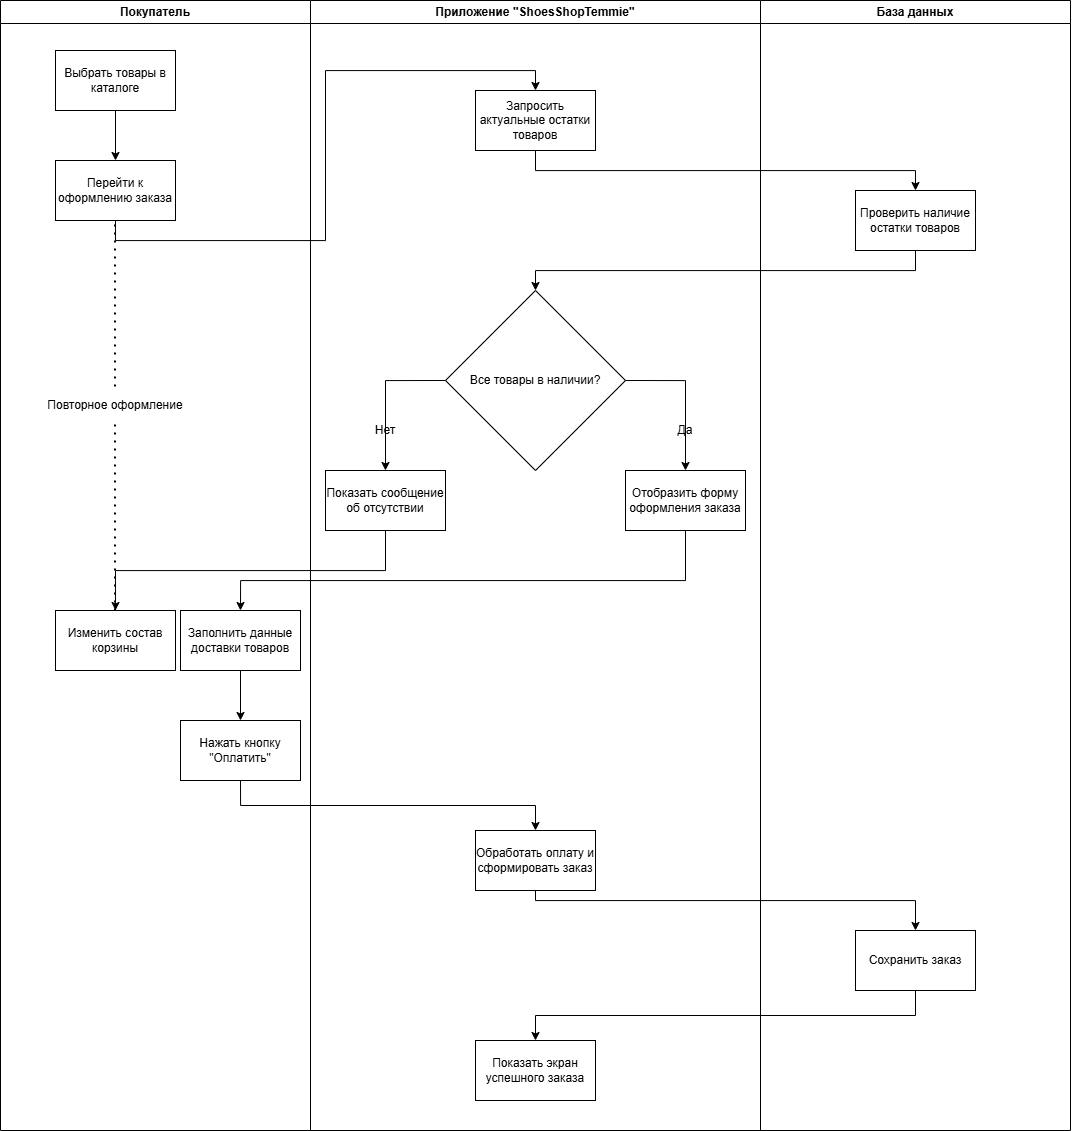

The diagram above was exported from draw.io. Its source (the exported page's mxGraphModel, read from the mxfile embedded in the PNG):
<mxGraphModel dx="1971" dy="1111" grid="1" gridSize="10" guides="1" tooltips="1" connect="1" arrows="1" fold="1" page="1" pageScale="1" pageWidth="827" pageHeight="1169" math="0" shadow="0">
  <root>
    <mxCell id="0" />
    <mxCell id="1" parent="0" />
    <mxCell id="hoYdr1OlzmaWYvD17tWs-45" edge="1" parent="1" source="hoYdr1OlzmaWYvD17tWs-42" style="edgeStyle=orthogonalEdgeStyle;rounded=0;orthogonalLoop=1;jettySize=auto;html=1;exitX=0.5;exitY=1;exitDx=0;exitDy=0;entryX=0.5;entryY=0;entryDx=0;entryDy=0;" target="hoYdr1OlzmaWYvD17tWs-38">
      <mxGeometry relative="1" as="geometry" />
    </mxCell>
    <mxCell id="hoYdr1OlzmaWYvD17tWs-46" edge="1" parent="1" source="hoYdr1OlzmaWYvD17tWs-39" style="edgeStyle=orthogonalEdgeStyle;rounded=0;orthogonalLoop=1;jettySize=auto;html=1;exitX=0.5;exitY=1;exitDx=0;exitDy=0;entryX=0.5;entryY=0;entryDx=0;entryDy=0;" target="hoYdr1OlzmaWYvD17tWs-42">
      <mxGeometry relative="1" as="geometry" />
    </mxCell>
    <mxCell id="hoYdr1OlzmaWYvD17tWs-61" edge="1" parent="1" source="hoYdr1OlzmaWYvD17tWs-47" style="edgeStyle=orthogonalEdgeStyle;rounded=0;orthogonalLoop=1;jettySize=auto;html=1;exitX=0.5;exitY=1;exitDx=0;exitDy=0;entryX=0.5;entryY=0;entryDx=0;entryDy=0;" target="hoYdr1OlzmaWYvD17tWs-52">
      <mxGeometry relative="1" as="geometry">
        <Array as="points">
          <mxPoint x="1045" y="1130" />
          <mxPoint x="1425" y="1130" />
        </Array>
      </mxGeometry>
    </mxCell>
    <mxCell id="hoYdr1OlzmaWYvD17tWs-62" edge="1" parent="1" source="hoYdr1OlzmaWYvD17tWs-52" style="edgeStyle=orthogonalEdgeStyle;rounded=0;orthogonalLoop=1;jettySize=auto;html=1;exitX=0.5;exitY=1;exitDx=0;exitDy=0;entryX=0.5;entryY=0;entryDx=0;entryDy=0;" target="hoYdr1OlzmaWYvD17tWs-48">
      <mxGeometry relative="1" as="geometry" />
    </mxCell>
    <mxCell id="hoYdr1OlzmaWYvD17tWs-60" edge="1" parent="1" source="hoYdr1OlzmaWYvD17tWs-56" style="edgeStyle=orthogonalEdgeStyle;rounded=0;orthogonalLoop=1;jettySize=auto;html=1;exitX=0.5;exitY=1;exitDx=0;exitDy=0;entryX=0.5;entryY=0;entryDx=0;entryDy=0;" target="hoYdr1OlzmaWYvD17tWs-47">
      <mxGeometry relative="1" as="geometry" />
    </mxCell>
    <mxCell id="hoYdr1OlzmaWYvD17tWs-58" edge="1" parent="1" source="hoYdr1OlzmaWYvD17tWs-41" style="edgeStyle=orthogonalEdgeStyle;rounded=0;orthogonalLoop=1;jettySize=auto;html=1;exitX=0.5;exitY=1;exitDx=0;exitDy=0;entryX=0.5;entryY=0;entryDx=0;entryDy=0;" target="hoYdr1OlzmaWYvD17tWs-53">
      <mxGeometry relative="1" as="geometry" />
    </mxCell>
    <mxCell id="hoYdr1OlzmaWYvD17tWs-59" edge="1" parent="1" source="hoYdr1OlzmaWYvD17tWs-40" style="edgeStyle=orthogonalEdgeStyle;rounded=0;orthogonalLoop=1;jettySize=auto;html=1;exitX=0.5;exitY=1;exitDx=0;exitDy=0;entryX=0.5;entryY=0;entryDx=0;entryDy=0;" target="hoYdr1OlzmaWYvD17tWs-55">
      <mxGeometry relative="1" as="geometry">
        <Array as="points">
          <mxPoint x="1195" y="810" />
          <mxPoint x="750" y="810" />
        </Array>
      </mxGeometry>
    </mxCell>
    <mxCell id="hoYdr1OlzmaWYvD17tWs-65" parent="1" style="swimlane;whiteSpace=wrap;html=1;" value="Покупатель" vertex="1">
      <mxGeometry height="1130" width="310" x="510" y="230" as="geometry">
        <mxRectangle height="30" width="140" x="510" y="230" as="alternateBounds" />
      </mxGeometry>
    </mxCell>
    <mxCell id="hoYdr1OlzmaWYvD17tWs-70" edge="1" parent="hoYdr1OlzmaWYvD17tWs-65" source="hoYdr1OlzmaWYvD17tWs-50" style="edgeStyle=orthogonalEdgeStyle;rounded=0;orthogonalLoop=1;jettySize=auto;html=1;exitX=0.5;exitY=1;exitDx=0;exitDy=0;entryX=0.5;entryY=0;entryDx=0;entryDy=0;" target="hoYdr1OlzmaWYvD17tWs-51">
      <mxGeometry relative="1" as="geometry" />
    </mxCell>
    <mxCell id="hoYdr1OlzmaWYvD17tWs-50" parent="hoYdr1OlzmaWYvD17tWs-65" style="rounded=0;whiteSpace=wrap;html=1;" value="Выбрать товары в каталоге" vertex="1">
      <mxGeometry height="60" width="120" x="55" y="50" as="geometry" />
    </mxCell>
    <mxCell id="hoYdr1OlzmaWYvD17tWs-51" parent="hoYdr1OlzmaWYvD17tWs-65" style="rounded=0;whiteSpace=wrap;html=1;" value="Перейти к оформлению заказа" vertex="1">
      <mxGeometry height="60" width="120" x="55" y="160" as="geometry" />
    </mxCell>
    <mxCell id="hoYdr1OlzmaWYvD17tWs-64" edge="1" parent="hoYdr1OlzmaWYvD17tWs-65" style="endArrow=none;dashed=1;html=1;dashPattern=1 3;strokeWidth=2;rounded=0;exitX=0.5;exitY=0;exitDx=0;exitDy=0;entryX=0.5;entryY=1;entryDx=0;entryDy=0;" value="">
      <mxGeometry height="50" relative="1" width="50" as="geometry">
        <mxPoint x="114.47000000000003" y="610" as="sourcePoint" />
        <mxPoint x="114.47000000000003" y="220" as="targetPoint" />
      </mxGeometry>
    </mxCell>
    <mxCell id="hoYdr1OlzmaWYvD17tWs-63" parent="hoYdr1OlzmaWYvD17tWs-65" style="text;html=1;whiteSpace=wrap;strokeColor=none;fillColor=light-dark(#FFFFFF,#FFFFFF);align=center;verticalAlign=middle;rounded=0;" value="Повторное оформление" vertex="1">
      <mxGeometry height="30" width="150" x="40" y="390" as="geometry" />
    </mxCell>
    <mxCell id="hoYdr1OlzmaWYvD17tWs-53" parent="hoYdr1OlzmaWYvD17tWs-65" style="rounded=0;whiteSpace=wrap;html=1;" value="Изменить состав корзины" vertex="1">
      <mxGeometry height="60" width="120" x="55" y="610" as="geometry" />
    </mxCell>
    <mxCell id="hoYdr1OlzmaWYvD17tWs-55" parent="hoYdr1OlzmaWYvD17tWs-65" style="rounded=0;whiteSpace=wrap;html=1;" value="Заполнить данные доставки товаров" vertex="1">
      <mxGeometry height="60" width="120" x="180" y="610" as="geometry" />
    </mxCell>
    <mxCell id="hoYdr1OlzmaWYvD17tWs-56" parent="hoYdr1OlzmaWYvD17tWs-65" style="rounded=0;whiteSpace=wrap;html=1;" value="Нажать кнопку &quot;Оплатить&quot;" vertex="1">
      <mxGeometry height="60" width="120" x="180" y="720" as="geometry" />
    </mxCell>
    <mxCell id="hoYdr1OlzmaWYvD17tWs-54" edge="1" parent="hoYdr1OlzmaWYvD17tWs-65" source="hoYdr1OlzmaWYvD17tWs-55" style="edgeStyle=orthogonalEdgeStyle;rounded=0;orthogonalLoop=1;jettySize=auto;html=1;exitX=0.5;exitY=1;exitDx=0;exitDy=0;entryX=0.5;entryY=0;entryDx=0;entryDy=0;" target="hoYdr1OlzmaWYvD17tWs-56">
      <mxGeometry relative="1" as="geometry" />
    </mxCell>
    <mxCell id="hoYdr1OlzmaWYvD17tWs-66" parent="1" style="swimlane;whiteSpace=wrap;html=1;" value="Приложение &quot;ShoesShopTemmie&quot;" vertex="1">
      <mxGeometry height="1130" width="450" x="820" y="230" as="geometry">
        <mxRectangle height="30" width="140" x="820" y="230" as="alternateBounds" />
      </mxGeometry>
    </mxCell>
    <mxCell id="hoYdr1OlzmaWYvD17tWs-47" parent="hoYdr1OlzmaWYvD17tWs-66" style="rounded=0;whiteSpace=wrap;html=1;" value="Обработать оплату и сформировать заказ" vertex="1">
      <mxGeometry height="60" width="120" x="165" y="830" as="geometry" />
    </mxCell>
    <mxCell id="hoYdr1OlzmaWYvD17tWs-48" parent="hoYdr1OlzmaWYvD17tWs-66" style="rounded=0;whiteSpace=wrap;html=1;" value="Показать экран успешного заказа" vertex="1">
      <mxGeometry height="60" width="120" x="165" y="1040" as="geometry" />
    </mxCell>
    <mxCell id="hoYdr1OlzmaWYvD17tWs-41" parent="hoYdr1OlzmaWYvD17tWs-66" style="rounded=0;whiteSpace=wrap;html=1;" value="Показать сообщение об отсутствии" vertex="1">
      <mxGeometry height="60" width="120" x="15" y="470" as="geometry" />
    </mxCell>
    <mxCell id="hoYdr1OlzmaWYvD17tWs-37" parent="hoYdr1OlzmaWYvD17tWs-66" style="text;html=1;whiteSpace=wrap;strokeColor=none;fillColor=#FFFFFF;align=center;verticalAlign=middle;rounded=0;" value="Нет" vertex="1">
      <mxGeometry height="20" width="20" x="65" y="420" as="geometry" />
    </mxCell>
    <mxCell id="hoYdr1OlzmaWYvD17tWs-40" parent="hoYdr1OlzmaWYvD17tWs-66" style="rounded=0;whiteSpace=wrap;html=1;" value="Отобразить форму оформления заказа" vertex="1">
      <mxGeometry height="60" width="120" x="315" y="470" as="geometry" />
    </mxCell>
    <mxCell id="hoYdr1OlzmaWYvD17tWs-36" parent="hoYdr1OlzmaWYvD17tWs-66" style="text;html=1;whiteSpace=wrap;strokeColor=none;fillColor=#FFFFFF;align=center;verticalAlign=middle;rounded=0;" value="Да" vertex="1">
      <mxGeometry height="20" width="20" x="365" y="420" as="geometry" />
    </mxCell>
    <mxCell id="hoYdr1OlzmaWYvD17tWs-38" parent="hoYdr1OlzmaWYvD17tWs-66" style="rhombus;whiteSpace=wrap;html=1;" value="Все товары в наличии?" vertex="1">
      <mxGeometry height="180" width="180" x="135" y="290" as="geometry" />
    </mxCell>
    <mxCell id="hoYdr1OlzmaWYvD17tWs-43" edge="1" parent="hoYdr1OlzmaWYvD17tWs-66" source="hoYdr1OlzmaWYvD17tWs-38" style="edgeStyle=orthogonalEdgeStyle;rounded=0;orthogonalLoop=1;jettySize=auto;html=1;exitX=1;exitY=0.5;exitDx=0;exitDy=0;entryX=0.5;entryY=0;entryDx=0;entryDy=0;" target="hoYdr1OlzmaWYvD17tWs-40">
      <mxGeometry relative="1" as="geometry" />
    </mxCell>
    <mxCell id="hoYdr1OlzmaWYvD17tWs-44" edge="1" parent="hoYdr1OlzmaWYvD17tWs-66" source="hoYdr1OlzmaWYvD17tWs-38" style="edgeStyle=orthogonalEdgeStyle;rounded=0;orthogonalLoop=1;jettySize=auto;html=1;exitX=0;exitY=0.5;exitDx=0;exitDy=0;entryX=0.5;entryY=0;entryDx=0;entryDy=0;" target="hoYdr1OlzmaWYvD17tWs-41">
      <mxGeometry relative="1" as="geometry" />
    </mxCell>
    <mxCell id="hoYdr1OlzmaWYvD17tWs-39" parent="hoYdr1OlzmaWYvD17tWs-66" style="rounded=0;whiteSpace=wrap;html=1;" value="Запросить актуальные остатки товаров" vertex="1">
      <mxGeometry height="60" width="120" x="165" y="90" as="geometry" />
    </mxCell>
    <mxCell id="hoYdr1OlzmaWYvD17tWs-69" parent="1" style="swimlane;whiteSpace=wrap;html=1;" value="База данных" vertex="1">
      <mxGeometry height="1130" width="310" x="1270" y="230" as="geometry">
        <mxRectangle height="30" width="140" x="1270" y="230" as="alternateBounds" />
      </mxGeometry>
    </mxCell>
    <mxCell id="hoYdr1OlzmaWYvD17tWs-52" parent="hoYdr1OlzmaWYvD17tWs-69" style="rounded=0;whiteSpace=wrap;html=1;" value="Сохранить заказ" vertex="1">
      <mxGeometry height="60" width="120" x="95" y="930" as="geometry" />
    </mxCell>
    <mxCell id="hoYdr1OlzmaWYvD17tWs-42" parent="hoYdr1OlzmaWYvD17tWs-69" style="rounded=0;whiteSpace=wrap;html=1;" value="Проверить наличие остатки товаров" vertex="1">
      <mxGeometry height="60" width="120" x="95" y="190" as="geometry" />
    </mxCell>
    <mxCell id="hoYdr1OlzmaWYvD17tWs-71" edge="1" parent="1" source="hoYdr1OlzmaWYvD17tWs-51" style="edgeStyle=orthogonalEdgeStyle;rounded=0;orthogonalLoop=1;jettySize=auto;html=1;exitX=0.5;exitY=1;exitDx=0;exitDy=0;entryX=0.5;entryY=0;entryDx=0;entryDy=0;" target="hoYdr1OlzmaWYvD17tWs-39">
      <mxGeometry relative="1" as="geometry" />
    </mxCell>
  </root>
</mxGraphModel>